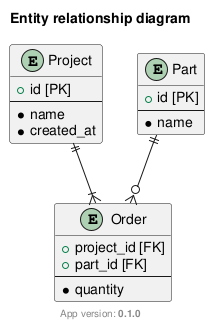

The diagram above was rendered by PlantUML. Its source (embedded in the PNG):
@startuml erd
!include ../meta.puml
title: Entity relationship diagram

entity Project {
    + id [PK]
    --
    * name
    * created_at
}

entity Part {
    + id [PK]
    --
    * name
}

entity Order {
    + project_id [FK]
    + part_id [FK]
    --
    * quantity
}

Project ||--|{ Order
Part ||--o{ Order


@enduml